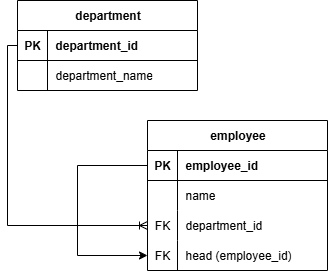

The diagram above was exported from draw.io. Its source (the exported page's mxGraphModel, read from the mxfile embedded in the PNG):
<mxGraphModel dx="2018" dy="764" grid="1" gridSize="10" guides="1" tooltips="1" connect="1" arrows="1" fold="1" page="1" pageScale="1" pageWidth="827" pageHeight="1169" math="0" shadow="0">
  <root>
    <mxCell id="0" />
    <mxCell id="1" parent="0" />
    <mxCell id="KOmBpFuqDR8JWEiKurHV-1" value="&lt;span style=&quot;white-space: pre-wrap;&quot; data-src-align=&quot;0:9&quot; class=&quot;aNeGP0gI0B9AV8JaHPyH&quot;&gt;employee&lt;/span&gt;" style="shape=table;startSize=30;container=1;collapsible=1;childLayout=tableLayout;fixedRows=1;rowLines=0;fontStyle=1;align=center;resizeLast=1;html=1;" parent="1" vertex="1">
      <mxGeometry x="170" y="140" width="180" height="150" as="geometry" />
    </mxCell>
    <mxCell id="KOmBpFuqDR8JWEiKurHV-2" value="" style="shape=tableRow;horizontal=0;startSize=0;swimlaneHead=0;swimlaneBody=0;fillColor=none;collapsible=0;dropTarget=0;points=[[0,0.5],[1,0.5]];portConstraint=eastwest;top=0;left=0;right=0;bottom=1;" parent="KOmBpFuqDR8JWEiKurHV-1" vertex="1">
      <mxGeometry y="30" width="180" height="30" as="geometry" />
    </mxCell>
    <mxCell id="KOmBpFuqDR8JWEiKurHV-3" value="PK" style="shape=partialRectangle;connectable=0;fillColor=none;top=0;left=0;bottom=0;right=0;fontStyle=1;overflow=hidden;whiteSpace=wrap;html=1;" parent="KOmBpFuqDR8JWEiKurHV-2" vertex="1">
      <mxGeometry width="30" height="30" as="geometry">
        <mxRectangle width="30" height="30" as="alternateBounds" />
      </mxGeometry>
    </mxCell>
    <mxCell id="KOmBpFuqDR8JWEiKurHV-4" value="&lt;span style=&quot;text-align: center; white-space-collapse: preserve;&quot;&gt;employee_&lt;/span&gt;id" style="shape=partialRectangle;connectable=0;fillColor=none;top=0;left=0;bottom=0;right=0;align=left;spacingLeft=6;fontStyle=1;overflow=hidden;whiteSpace=wrap;html=1;" parent="KOmBpFuqDR8JWEiKurHV-2" vertex="1">
      <mxGeometry x="30" width="150" height="30" as="geometry">
        <mxRectangle width="150" height="30" as="alternateBounds" />
      </mxGeometry>
    </mxCell>
    <mxCell id="KOmBpFuqDR8JWEiKurHV-5" value="" style="shape=tableRow;horizontal=0;startSize=0;swimlaneHead=0;swimlaneBody=0;fillColor=none;collapsible=0;dropTarget=0;points=[[0,0.5],[1,0.5]];portConstraint=eastwest;top=0;left=0;right=0;bottom=0;" parent="KOmBpFuqDR8JWEiKurHV-1" vertex="1">
      <mxGeometry y="60" width="180" height="30" as="geometry" />
    </mxCell>
    <mxCell id="KOmBpFuqDR8JWEiKurHV-6" value="" style="shape=partialRectangle;connectable=0;fillColor=none;top=0;left=0;bottom=0;right=0;editable=1;overflow=hidden;whiteSpace=wrap;html=1;" parent="KOmBpFuqDR8JWEiKurHV-5" vertex="1">
      <mxGeometry width="30" height="30" as="geometry">
        <mxRectangle width="30" height="30" as="alternateBounds" />
      </mxGeometry>
    </mxCell>
    <mxCell id="KOmBpFuqDR8JWEiKurHV-7" value="name" style="shape=partialRectangle;connectable=0;fillColor=none;top=0;left=0;bottom=0;right=0;align=left;spacingLeft=6;overflow=hidden;whiteSpace=wrap;html=1;" parent="KOmBpFuqDR8JWEiKurHV-5" vertex="1">
      <mxGeometry x="30" width="150" height="30" as="geometry">
        <mxRectangle width="150" height="30" as="alternateBounds" />
      </mxGeometry>
    </mxCell>
    <mxCell id="KOmBpFuqDR8JWEiKurHV-8" value="" style="shape=tableRow;horizontal=0;startSize=0;swimlaneHead=0;swimlaneBody=0;fillColor=none;collapsible=0;dropTarget=0;points=[[0,0.5],[1,0.5]];portConstraint=eastwest;top=0;left=0;right=0;bottom=0;" parent="KOmBpFuqDR8JWEiKurHV-1" vertex="1">
      <mxGeometry y="90" width="180" height="30" as="geometry" />
    </mxCell>
    <mxCell id="KOmBpFuqDR8JWEiKurHV-9" value="FK" style="shape=partialRectangle;connectable=0;fillColor=none;top=0;left=0;bottom=0;right=0;editable=1;overflow=hidden;whiteSpace=wrap;html=1;" parent="KOmBpFuqDR8JWEiKurHV-8" vertex="1">
      <mxGeometry width="30" height="30" as="geometry">
        <mxRectangle width="30" height="30" as="alternateBounds" />
      </mxGeometry>
    </mxCell>
    <mxCell id="KOmBpFuqDR8JWEiKurHV-10" value="&lt;span style=&quot;white-space-collapse: preserve;&quot; data-src-align=&quot;0:5&quot; class=&quot;aNeGP0gI0B9AV8JaHPyH&quot;&gt;department_id&lt;/span&gt;" style="shape=partialRectangle;connectable=0;fillColor=none;top=0;left=0;bottom=0;right=0;align=left;spacingLeft=6;overflow=hidden;whiteSpace=wrap;html=1;" parent="KOmBpFuqDR8JWEiKurHV-8" vertex="1">
      <mxGeometry x="30" width="150" height="30" as="geometry">
        <mxRectangle width="150" height="30" as="alternateBounds" />
      </mxGeometry>
    </mxCell>
    <mxCell id="KOmBpFuqDR8JWEiKurHV-11" value="" style="shape=tableRow;horizontal=0;startSize=0;swimlaneHead=0;swimlaneBody=0;fillColor=none;collapsible=0;dropTarget=0;points=[[0,0.5],[1,0.5]];portConstraint=eastwest;top=0;left=0;right=0;bottom=0;" parent="KOmBpFuqDR8JWEiKurHV-1" vertex="1">
      <mxGeometry y="120" width="180" height="30" as="geometry" />
    </mxCell>
    <mxCell id="KOmBpFuqDR8JWEiKurHV-12" value="FK" style="shape=partialRectangle;connectable=0;fillColor=none;top=0;left=0;bottom=0;right=0;editable=1;overflow=hidden;whiteSpace=wrap;html=1;" parent="KOmBpFuqDR8JWEiKurHV-11" vertex="1">
      <mxGeometry width="30" height="30" as="geometry">
        <mxRectangle width="30" height="30" as="alternateBounds" />
      </mxGeometry>
    </mxCell>
    <mxCell id="KOmBpFuqDR8JWEiKurHV-13" value="head (employee_id)" style="shape=partialRectangle;connectable=0;fillColor=none;top=0;left=0;bottom=0;right=0;align=left;spacingLeft=6;overflow=hidden;whiteSpace=wrap;html=1;" parent="KOmBpFuqDR8JWEiKurHV-11" vertex="1">
      <mxGeometry x="30" width="150" height="30" as="geometry">
        <mxRectangle width="150" height="30" as="alternateBounds" />
      </mxGeometry>
    </mxCell>
    <mxCell id="KOmBpFuqDR8JWEiKurHV-39" value="" style="edgeStyle=orthogonalEdgeStyle;fontSize=12;html=1;endArrow=classic;rounded=0;exitX=0;exitY=0.5;exitDx=0;exitDy=0;entryX=0;entryY=0.5;entryDx=0;entryDy=0;endFill=1;" parent="KOmBpFuqDR8JWEiKurHV-1" source="KOmBpFuqDR8JWEiKurHV-2" target="KOmBpFuqDR8JWEiKurHV-11" edge="1">
      <mxGeometry width="100" height="100" relative="1" as="geometry">
        <mxPoint x="-170" y="70" as="sourcePoint" />
        <mxPoint x="-40" y="250" as="targetPoint" />
        <Array as="points">
          <mxPoint x="-70" y="45" />
          <mxPoint x="-70" y="135" />
        </Array>
      </mxGeometry>
    </mxCell>
    <mxCell id="KOmBpFuqDR8JWEiKurHV-14" value="&lt;span style=&quot;white-space: pre-wrap;&quot; data-src-align=&quot;0:5&quot; class=&quot;aNeGP0gI0B9AV8JaHPyH&quot;&gt;department&lt;/span&gt;" style="shape=table;startSize=30;container=1;collapsible=1;childLayout=tableLayout;fixedRows=1;rowLines=0;fontStyle=1;align=center;resizeLast=1;html=1;" parent="1" vertex="1">
      <mxGeometry x="40" y="20" width="180" height="90" as="geometry" />
    </mxCell>
    <mxCell id="KOmBpFuqDR8JWEiKurHV-15" value="" style="shape=tableRow;horizontal=0;startSize=0;swimlaneHead=0;swimlaneBody=0;fillColor=none;collapsible=0;dropTarget=0;points=[[0,0.5],[1,0.5]];portConstraint=eastwest;top=0;left=0;right=0;bottom=1;" parent="KOmBpFuqDR8JWEiKurHV-14" vertex="1">
      <mxGeometry y="30" width="180" height="30" as="geometry" />
    </mxCell>
    <mxCell id="KOmBpFuqDR8JWEiKurHV-16" value="PK" style="shape=partialRectangle;connectable=0;fillColor=none;top=0;left=0;bottom=0;right=0;fontStyle=1;overflow=hidden;whiteSpace=wrap;html=1;" parent="KOmBpFuqDR8JWEiKurHV-15" vertex="1">
      <mxGeometry width="30" height="30" as="geometry">
        <mxRectangle width="30" height="30" as="alternateBounds" />
      </mxGeometry>
    </mxCell>
    <mxCell id="KOmBpFuqDR8JWEiKurHV-17" value="&lt;span style=&quot;white-space-collapse: preserve;&quot; data-src-align=&quot;0:5&quot; class=&quot;aNeGP0gI0B9AV8JaHPyH&quot;&gt;department&lt;/span&gt;&lt;span style=&quot;text-align: center; white-space-collapse: preserve;&quot;&gt;_&lt;/span&gt;id" style="shape=partialRectangle;connectable=0;fillColor=none;top=0;left=0;bottom=0;right=0;align=left;spacingLeft=6;fontStyle=1;overflow=hidden;whiteSpace=wrap;html=1;" parent="KOmBpFuqDR8JWEiKurHV-15" vertex="1">
      <mxGeometry x="30" width="150" height="30" as="geometry">
        <mxRectangle width="150" height="30" as="alternateBounds" />
      </mxGeometry>
    </mxCell>
    <mxCell id="KOmBpFuqDR8JWEiKurHV-18" value="" style="shape=tableRow;horizontal=0;startSize=0;swimlaneHead=0;swimlaneBody=0;fillColor=none;collapsible=0;dropTarget=0;points=[[0,0.5],[1,0.5]];portConstraint=eastwest;top=0;left=0;right=0;bottom=0;" parent="KOmBpFuqDR8JWEiKurHV-14" vertex="1">
      <mxGeometry y="60" width="180" height="30" as="geometry" />
    </mxCell>
    <mxCell id="KOmBpFuqDR8JWEiKurHV-19" value="" style="shape=partialRectangle;connectable=0;fillColor=none;top=0;left=0;bottom=0;right=0;editable=1;overflow=hidden;whiteSpace=wrap;html=1;" parent="KOmBpFuqDR8JWEiKurHV-18" vertex="1">
      <mxGeometry width="30" height="30" as="geometry">
        <mxRectangle width="30" height="30" as="alternateBounds" />
      </mxGeometry>
    </mxCell>
    <mxCell id="KOmBpFuqDR8JWEiKurHV-20" value="&lt;span style=&quot;white-space-collapse: preserve;&quot; data-src-align=&quot;0:5&quot; class=&quot;aNeGP0gI0B9AV8JaHPyH&quot;&gt;department_&lt;/span&gt;name" style="shape=partialRectangle;connectable=0;fillColor=none;top=0;left=0;bottom=0;right=0;align=left;spacingLeft=6;overflow=hidden;whiteSpace=wrap;html=1;" parent="KOmBpFuqDR8JWEiKurHV-18" vertex="1">
      <mxGeometry x="30" width="150" height="30" as="geometry">
        <mxRectangle width="150" height="30" as="alternateBounds" />
      </mxGeometry>
    </mxCell>
    <mxCell id="KOmBpFuqDR8JWEiKurHV-27" value="" style="edgeStyle=orthogonalEdgeStyle;fontSize=12;html=1;endArrow=ERoneToMany;rounded=0;exitX=0;exitY=0.5;exitDx=0;exitDy=0;entryX=0;entryY=0.5;entryDx=0;entryDy=0;" parent="1" source="KOmBpFuqDR8JWEiKurHV-15" target="KOmBpFuqDR8JWEiKurHV-8" edge="1">
      <mxGeometry width="100" height="100" relative="1" as="geometry">
        <mxPoint x="310" y="230" as="sourcePoint" />
        <mxPoint x="410" y="130" as="targetPoint" />
      </mxGeometry>
    </mxCell>
  </root>
</mxGraphModel>